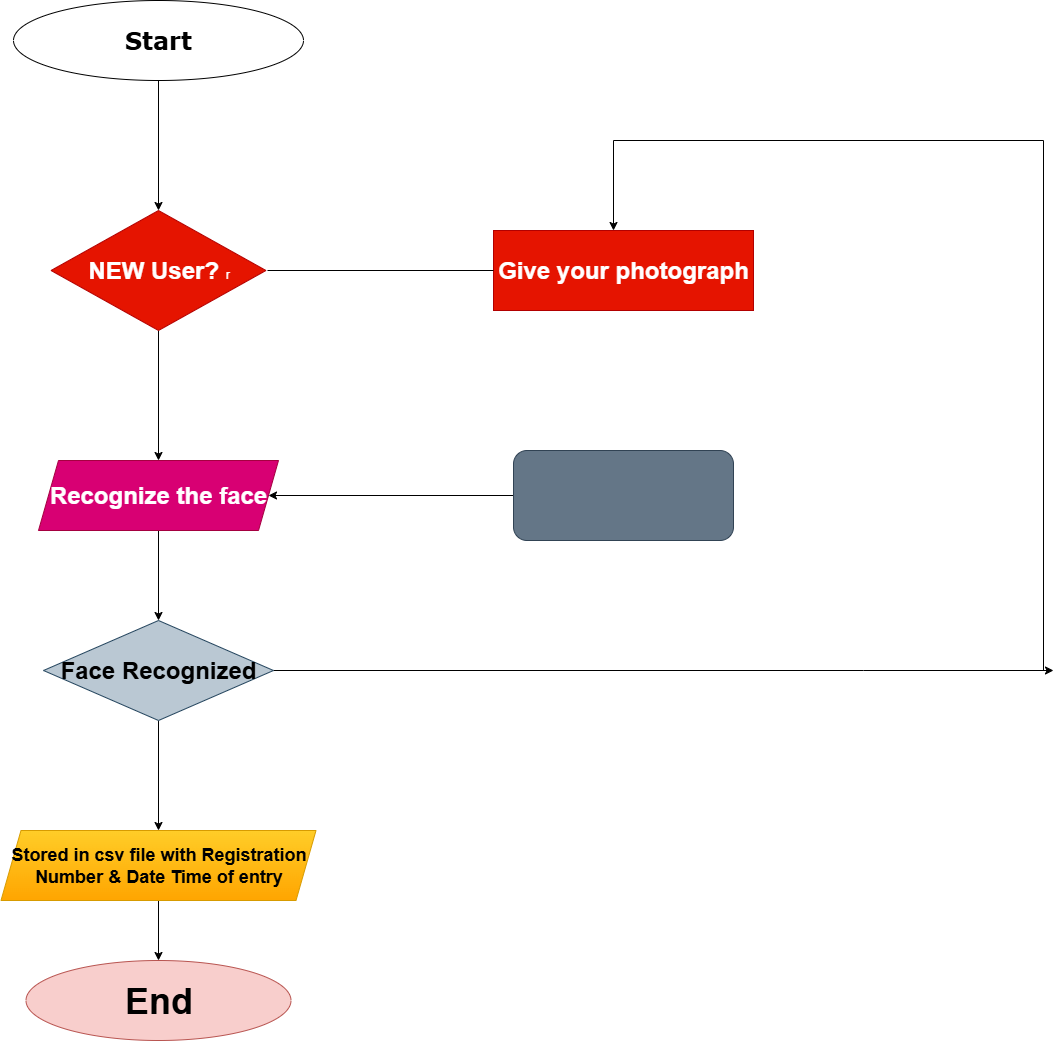

The diagram above was exported from draw.io. Its source (the exported page's mxGraphModel, read from the mxfile embedded in the PNG):
<mxGraphModel dx="2316" dy="1249" grid="1" gridSize="10" guides="1" tooltips="1" connect="1" arrows="1" fold="1" page="1" pageScale="1" pageWidth="827" pageHeight="1169" math="0" shadow="0">
  <root>
    <mxCell id="0" />
    <mxCell id="1" parent="0" />
    <mxCell id="wFzwxNV0CKj9FeSvUbD7-18" style="edgeStyle=orthogonalEdgeStyle;rounded=0;orthogonalLoop=1;jettySize=auto;html=1;entryX=0.5;entryY=0;entryDx=0;entryDy=0;" edge="1" parent="1" source="wFzwxNV0CKj9FeSvUbD7-1" target="wFzwxNV0CKj9FeSvUbD7-2">
      <mxGeometry relative="1" as="geometry" />
    </mxCell>
    <mxCell id="wFzwxNV0CKj9FeSvUbD7-1" value="&lt;h1&gt;&lt;font style=&quot;color: light-dark(rgb(0, 0, 0), rgb(0, 0, 0));&quot; face=&quot;Verdana&quot;&gt;Start&lt;/font&gt;&lt;/h1&gt;" style="ellipse;whiteSpace=wrap;html=1;fillColor=light-dark(#FFFFFF,#72FFE7);" vertex="1" parent="1">
      <mxGeometry x="160" y="70" width="290" height="80" as="geometry" />
    </mxCell>
    <mxCell id="wFzwxNV0CKj9FeSvUbD7-9" style="edgeStyle=orthogonalEdgeStyle;rounded=0;orthogonalLoop=1;jettySize=auto;html=1;entryX=0.5;entryY=0;entryDx=0;entryDy=0;" edge="1" parent="1" source="wFzwxNV0CKj9FeSvUbD7-2" target="wFzwxNV0CKj9FeSvUbD7-3">
      <mxGeometry relative="1" as="geometry" />
    </mxCell>
    <mxCell id="wFzwxNV0CKj9FeSvUbD7-2" value="&lt;h1&gt;NEW User?&amp;nbsp;&lt;span style=&quot;background-color: transparent; color: light-dark(rgb(255, 255, 255), rgb(18, 18, 18)); font-size: 12px; font-weight: normal;&quot;&gt;r&lt;/span&gt;&lt;/h1&gt;" style="rhombus;whiteSpace=wrap;html=1;fillColor=light-dark(#E51400,#FF0000);fontColor=#ffffff;strokeColor=#B20000;" vertex="1" parent="1">
      <mxGeometry x="197.5" y="280" width="215" height="120" as="geometry" />
    </mxCell>
    <mxCell id="wFzwxNV0CKj9FeSvUbD7-10" style="edgeStyle=orthogonalEdgeStyle;rounded=0;orthogonalLoop=1;jettySize=auto;html=1;entryX=0.5;entryY=0;entryDx=0;entryDy=0;" edge="1" parent="1" source="wFzwxNV0CKj9FeSvUbD7-3" target="wFzwxNV0CKj9FeSvUbD7-4">
      <mxGeometry relative="1" as="geometry" />
    </mxCell>
    <mxCell id="wFzwxNV0CKj9FeSvUbD7-3" value="&lt;h1&gt;Recognize the face&lt;/h1&gt;" style="shape=parallelogram;perimeter=parallelogramPerimeter;whiteSpace=wrap;html=1;fixedSize=1;fillColor=light-dark(#d80073, #a30057);fontColor=#ffffff;strokeColor=#A50040;" vertex="1" parent="1">
      <mxGeometry x="185" y="530" width="240" height="70" as="geometry" />
    </mxCell>
    <mxCell id="wFzwxNV0CKj9FeSvUbD7-11" style="edgeStyle=orthogonalEdgeStyle;rounded=0;orthogonalLoop=1;jettySize=auto;html=1;entryX=0.5;entryY=0;entryDx=0;entryDy=0;" edge="1" parent="1" source="wFzwxNV0CKj9FeSvUbD7-4" target="wFzwxNV0CKj9FeSvUbD7-5">
      <mxGeometry relative="1" as="geometry" />
    </mxCell>
    <mxCell id="wFzwxNV0CKj9FeSvUbD7-15" style="edgeStyle=orthogonalEdgeStyle;rounded=0;orthogonalLoop=1;jettySize=auto;html=1;" edge="1" parent="1" source="wFzwxNV0CKj9FeSvUbD7-4">
      <mxGeometry relative="1" as="geometry">
        <mxPoint x="1200" y="740" as="targetPoint" />
        <Array as="points">
          <mxPoint x="1010" y="740" />
          <mxPoint x="1010" y="740" />
        </Array>
      </mxGeometry>
    </mxCell>
    <mxCell id="wFzwxNV0CKj9FeSvUbD7-4" value="&lt;h1&gt;&lt;font style=&quot;color: light-dark(rgb(0, 0, 0), rgb(13, 13, 13));&quot;&gt;Face Recognized&lt;/font&gt;&lt;/h1&gt;" style="rhombus;whiteSpace=wrap;html=1;fillColor=light-dark(#BAC8D3,#99FFFF);strokeColor=#23445d;" vertex="1" parent="1">
      <mxGeometry x="190" y="690" width="230" height="100" as="geometry" />
    </mxCell>
    <mxCell id="wFzwxNV0CKj9FeSvUbD7-12" style="edgeStyle=orthogonalEdgeStyle;rounded=0;orthogonalLoop=1;jettySize=auto;html=1;entryX=0.5;entryY=0;entryDx=0;entryDy=0;" edge="1" parent="1" source="wFzwxNV0CKj9FeSvUbD7-5" target="wFzwxNV0CKj9FeSvUbD7-6">
      <mxGeometry relative="1" as="geometry" />
    </mxCell>
    <mxCell id="wFzwxNV0CKj9FeSvUbD7-5" value="&lt;h2&gt;&lt;font style=&quot;color: light-dark(rgb(0, 0, 0), rgb(0, 0, 0));&quot;&gt;Stored in csv file with Registration Number &amp;amp; Date Time of entry&lt;/font&gt;&lt;/h2&gt;" style="shape=parallelogram;perimeter=parallelogramPerimeter;whiteSpace=wrap;html=1;fixedSize=1;fillColor=#ffcd28;strokeColor=#d79b00;gradientColor=light-dark(#FFA500,#FF8000);" vertex="1" parent="1">
      <mxGeometry x="147.5" y="900" width="315" height="70" as="geometry" />
    </mxCell>
    <mxCell id="wFzwxNV0CKj9FeSvUbD7-6" value="&lt;h1&gt;&lt;font style=&quot;font-size: 36px; color: light-dark(rgb(0, 0, 0), rgb(9, 9, 9));&quot;&gt;End&lt;/font&gt;&lt;/h1&gt;" style="ellipse;whiteSpace=wrap;html=1;fillColor=#f8cecc;strokeColor=#b85450;" vertex="1" parent="1">
      <mxGeometry x="172.5" y="1030" width="265" height="80" as="geometry" />
    </mxCell>
    <mxCell id="wFzwxNV0CKj9FeSvUbD7-7" value="&lt;h1&gt;Give your photograph&lt;/h1&gt;" style="rounded=0;whiteSpace=wrap;html=1;fillColor=light-dark(#e51400, #e9b4af);fontColor=#ffffff;strokeColor=#B20000;" vertex="1" parent="1">
      <mxGeometry x="640" y="300" width="260" height="80" as="geometry" />
    </mxCell>
    <mxCell id="wFzwxNV0CKj9FeSvUbD7-14" style="edgeStyle=orthogonalEdgeStyle;rounded=0;orthogonalLoop=1;jettySize=auto;html=1;entryX=1;entryY=0.5;entryDx=0;entryDy=0;" edge="1" parent="1" source="wFzwxNV0CKj9FeSvUbD7-8" target="wFzwxNV0CKj9FeSvUbD7-3">
      <mxGeometry relative="1" as="geometry" />
    </mxCell>
    <mxCell id="wFzwxNV0CKj9FeSvUbD7-8" value="&lt;h1&gt;&lt;font style=&quot;color: light-dark(transparent, rgb(0, 0, 0));&quot;&gt;Store the face data in floder on your name&lt;/font&gt;&lt;/h1&gt;" style="rounded=1;whiteSpace=wrap;html=1;fillColor=#647687;fontColor=#ffffff;strokeColor=light-dark(#314354, #7f8790);" vertex="1" parent="1">
      <mxGeometry x="660" y="520" width="220" height="90" as="geometry" />
    </mxCell>
    <mxCell id="wFzwxNV0CKj9FeSvUbD7-13" value="" style="endArrow=none;html=1;rounded=0;entryX=0;entryY=0.5;entryDx=0;entryDy=0;" edge="1" parent="1" target="wFzwxNV0CKj9FeSvUbD7-7">
      <mxGeometry width="50" height="50" relative="1" as="geometry">
        <mxPoint x="414" y="340" as="sourcePoint" />
        <mxPoint x="514" y="230" as="targetPoint" />
      </mxGeometry>
    </mxCell>
    <mxCell id="wFzwxNV0CKj9FeSvUbD7-16" value="" style="endArrow=classic;html=1;rounded=0;" edge="1" parent="1">
      <mxGeometry width="50" height="50" relative="1" as="geometry">
        <mxPoint x="1190" y="740" as="sourcePoint" />
        <mxPoint x="760" y="300" as="targetPoint" />
        <Array as="points">
          <mxPoint x="1190" y="210" />
          <mxPoint x="760" y="210" />
        </Array>
      </mxGeometry>
    </mxCell>
  </root>
</mxGraphModel>